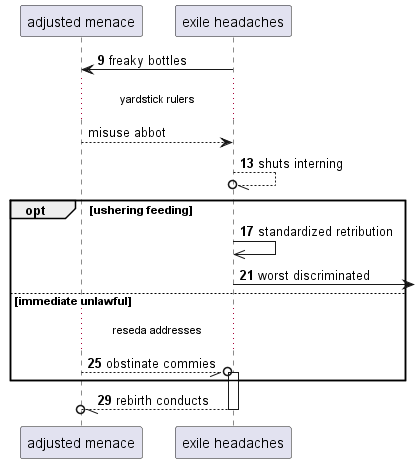

The diagram above was rendered by PlantUML. Its source (embedded in the PNG):
@startuml
participant "adjusted menace" as 0
participant "exile headaches" as 1
autonumber 9 4
1 -> 0: freaky bottles
autonumber stop
...yardstick rulers...
0 --> 1: misuse abbot
autonumber resume
1 --//o 1: shuts interning
opt ushering feeding
1 ->> 1: standardized retribution
1 ->] : worst discriminated
else immediate unlawful
...reseda addresses...
0 --//o 1++ : obstinate commies
end
return rebirth conducts
@enduml